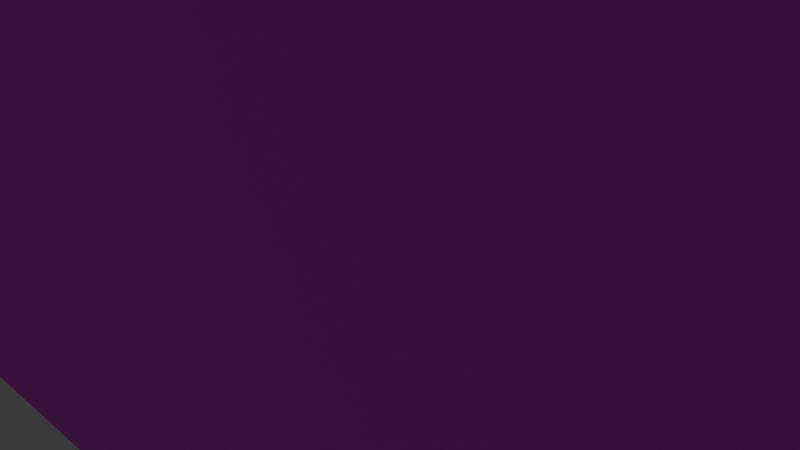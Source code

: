 # Source: toilet.blend  (saved by Blender 4.2.66; exported with 4.5.12 LTS)
import bpy
from mathutils import Matrix  # noqa: F401  (used for matrix-valued properties, if any)

bpy.ops.wm.read_factory_settings(use_empty=True)
scene = bpy.context.scene
scene.name = 'Scene'

# ---- collections
col_collection = bpy.data.collections.new('Collection'); scene.collection.children.link(col_collection)

# ---- images (referenced by path relative to the original .blend; pixels are not part of the script)
import os
ASSET_DIR = os.environ.get("B2B_ASSET_DIR", "")  # directory of the original .blend (textures are referenced by path, not embedded)
HERE = os.path.dirname(os.path.abspath(__file__))  # packed textures are extracted next to this script under _unpacked/

def load_image(name, relpath, width, height, colorspace="sRGB"):
    """Load a texture the original file referenced (path relative to the .blend, or extracted next to this script)."""
    p = next((c for c in (os.path.join(HERE, relpath), os.path.join(ASSET_DIR, relpath)) if relpath and os.path.exists(c)), "")
    if p:
        img = bpy.data.images.load(p, check_existing=True)
        img.name = name
    else:  # same state as the original file: an image datablock whose file is absent (Cycles renders it pink)
        img = bpy.data.images.new(name, width, height)
        img.source = "FILE"
        img.filepath = "//" + (relpath or name)
    img.colorspace_settings.name = colorspace
    return img
img_toilet_material = load_image('toilet_material', 'toilet_material.png', 1024, 1024, 'sRGB')
img_stall = load_image('stall', 'stall.png', 1024, 1024, 'sRGB')

# ---- materials (node trees are filled in below, after node groups)
mat_material = bpy.data.materials.new('Material')
mat_material.alpha_threshold = 0.0
mat_material.use_transparent_shadow = False
mat_material.roughness = 0.5
mat_material.line_color = (0.0, 0.0, 0.0, 1.0)
mat_stall = bpy.data.materials.new('stall')

# ---- material node trees
mat_material.use_nodes = True; mat_material.node_tree.nodes.clear()
_N = mat_material.node_tree.nodes; _L = mat_material.node_tree.links
n0 = _N.new('ShaderNodeOutputMaterial'); n0.name = 'Material Output'; n0.location = (300, 300)
n1 = _N.new('ShaderNodeBsdfPrincipled'); n1.name = 'Principled BSDF'; n1.location = (10, 300)
n1.inputs[3].default_value = 1.45
n2 = _N.new('ShaderNodeTexImage'); n2.name = 'Image Texture'; n2.location = (-561, 293)
n2.image = img_toilet_material
_L.new(n1.outputs[0], n0.inputs[0])
_L.new(n2.outputs[0], n1.inputs[0])
n0.is_active_output = True
mat_stall.use_nodes = True; mat_stall.node_tree.nodes.clear()
_N = mat_stall.node_tree.nodes; _L = mat_stall.node_tree.links
n0 = _N.new('ShaderNodeBsdfPrincipled'); n0.name = 'Principled BSDF'; n0.location = (10, 300)
n1 = _N.new('ShaderNodeOutputMaterial'); n1.name = 'Material Output'; n1.location = (300, 300)
n2 = _N.new('ShaderNodeTexImage'); n2.name = 'Image Texture'; n2.location = (-394, 416)
n2.image = img_stall
_L.new(n0.outputs[0], n1.inputs[0])
_L.new(n2.outputs[0], n0.inputs[0])
n1.is_active_output = True

# ---- world
world_world = bpy.data.worlds.new('World'); scene.world = world_world
world_world.use_nodes = True; world_world.node_tree.nodes.clear()
_N = world_world.node_tree.nodes; _L = world_world.node_tree.links
n0 = _N.new('ShaderNodeOutputWorld'); n0.name = 'World Output'; n0.location = (300, 300)
n1 = _N.new('ShaderNodeBackground'); n1.name = 'Background'; n1.location = (10, 300)
n1.inputs[0].default_value = (0.05088, 0.05088, 0.05088, 1.0)
_L.new(n1.outputs[0], n0.inputs[0])
n0.is_active_output = True
world_world.color = (0.05088, 0.05088, 0.05088)
world_world.sun_shadow_jitter_overblur = 0.0

# ---- cameras
cam_camera = bpy.data.cameras.new('Camera')
cam_camera.clip_end = 100.0
cam_camera.ortho_scale = 7.314

# ---- lights
light_light = bpy.data.lights.new('Light', 'POINT')
light_light.energy = 1000.0
light_light.shadow_soft_size = 0.1

# ---- meshes
me_cube = bpy.data.meshes.new('Cube')
me_cube.from_pydata([(1.451, 1.323, 1.37), (1.0, 1.0, -1.0), (1.451, -1.323, 1.37), (1.0, -1.0, -1.0), (-1.603, 1.568, 1.239), (-1.0, 1.0, -1.0), (-1.603, -1.568, 1.239), (-1.0, -1.0, -1.0), (1.451, 1.323, 0.5855), (1.451, 1.323, -0.1986), (1.0, 1.0, -0.5), (-1.0, -1.0, -0.5), (-1.334, -1.568, 0.08248), (-1.603, -1.568, 0.4551), (1.451, -1.323, 0.5855), (1.451, -1.323, -0.1986), (1.0, -1.0, -0.5), (-1.603, 1.568, 0.4551), (-1.334, 1.568, 0.08248), (-1.0, 1.0, -0.5), (0.631, 1.0, -1.0), (0.131, 1.0, -1.0), (-0.369, 1.0, -1.0), (0.9543, -1.568, 1.239), (0.1702, -1.568, 1.239), (-0.6139, -1.568, 1.239), (-0.369, -1.0, -1.0), (0.131, -1.0, -1.0), (0.631, -1.0, -1.0), (-0.6139, 1.568, 1.239), (0.1702, 1.568, 1.239), (0.9543, 1.568, 1.239), (-0.369, 1.0, -0.5), (0.131, 1.0, -0.5), (0.631, 1.0, -0.5), (-0.6139, 1.568, -0.329), (0.1702, 1.568, -0.329), (0.9543, 1.568, -0.329), (-0.6139, 1.568, 0.4551), (0.1702, 1.568, 0.4551), (0.9543, 1.568, 0.4551), (0.631, -1.0, -0.5), (0.131, -1.0, -0.5), (-0.369, -1.0, -0.5), (0.9543, -1.568, -0.329), (0.1702, -1.568, -0.329), (-0.6139, -1.568, -0.329), (0.9543, -1.568, 0.4551), (0.1702, -1.568, 0.4551), (-0.6139, -1.568, 0.4551), (-1.0, 0.5, -1.0), (-1.0, 0.0, -1.0), (-1.0, -0.5, -1.0), (1.533, 0.7841, 1.239), (1.533, 0.0, 1.239), (1.533, -0.7841, 1.239), (-1.603, -0.7841, 1.239), (-1.603, 0.0, 1.239), (-1.603, 0.7841, 1.239), (1.0, -0.5, -1.0), (1.0, 0.0, -1.0), (1.0, 0.5, -1.0), (1.0, 0.5, -0.5), (1.0, 0.0, -0.5), (1.0, -0.5, -0.5), (1.533, 0.7841, -0.329), (1.533, 0.0, -0.329), (1.533, -0.7841, -0.329), (1.533, 0.7841, 0.4551), (1.533, 0.0, 0.4551), (1.533, -0.7841, 0.4551), (-1.0, -0.5, -0.5), (-1.0, 0.0, -0.5), (-1.0, 0.5, -0.5), (-1.334, -0.7841, 0.08248), (-1.334, -5.528e-08, 0.08248), (-1.334, 0.7841, 0.08248), (-1.603, -0.7841, 0.4551), (-1.603, 0.0, 0.4551), (-1.603, 0.7841, 0.4551), (-0.369, 0.5, -1.0), (-0.369, 0.0, -1.0), (-0.369, -0.5, -1.0), (0.131, 0.5, -1.0), (0.131, 0.0, -1.0), (0.131, -0.5, -1.0), (0.631, 0.5, -1.0), (0.631, 0.0, -1.0), (0.631, -0.5, -1.0), (0.9543, 0.7841, 1.239), (0.9543, 0.0, 1.239), (0.9543, -0.7841, 1.239), (0.1702, 0.7841, 1.239), (0.1702, 0.0, 1.239), (0.1702, -0.7841, 1.239), (-0.6139, 0.7841, 1.239), (-0.6139, 0.0, 1.239), (-0.6139, -0.7841, 1.239), (-2.435, -1.568, 0.4551), (-2.435, -1.568, 1.239), (-2.435, 0.7841, 1.239), (-2.435, 1.568, 1.239), (-2.435, 1.568, 0.4551), (-2.435, 0.7841, 0.4551), (-2.435, -0.7841, 1.239), (-2.435, 0.0, 1.239), (-2.435, -0.7841, 0.4551), (-2.435, 0.0, 0.4551), (-1.603, 0.7841, 4.108), (-1.398, 1.228, 3.772), (-1.398, -1.228, 3.772), (-1.603, -0.7841, 4.108), (-1.603, 0.0, 4.108), (-2.229, 1.228, 3.772), (-2.435, 0.7841, 4.108), (-2.229, -1.228, 3.772), (-2.435, -0.7841, 4.108), (-2.435, 0.0, 4.108)], [], [(97, 56, 6, 25), (49, 25, 6, 13), (17, 79, 103, 102), (88, 59, 3, 28), (70, 55, 2, 14), (40, 31, 0, 8), (20, 34, 10, 1), (34, 37, 9, 10), (37, 40, 8, 9), (59, 64, 16, 3), (64, 67, 15, 16), (67, 70, 14, 15), (50, 73, 19, 5), (73, 76, 18, 19), (76, 79, 17, 18), (26, 43, 11, 7), (43, 46, 12, 11), (46, 49, 13, 12), (15, 14, 47, 44), (44, 47, 48, 45), (45, 48, 49, 46), (16, 15, 44, 41), (41, 44, 45, 42), (42, 45, 46, 43), (3, 16, 41, 28), (28, 41, 42, 27), (27, 42, 43, 26), (18, 17, 38, 35), (35, 38, 39, 36), (36, 39, 40, 37), (19, 18, 35, 32), (32, 35, 36, 33), (33, 36, 37, 34), (5, 19, 32, 22), (22, 32, 33, 21), (21, 33, 34, 20), (17, 4, 29, 38), (38, 29, 30, 39), (39, 30, 31, 40), (52, 82, 26, 7), (82, 85, 27, 26), (85, 88, 28, 27), (14, 2, 23, 47), (47, 23, 24, 48), (48, 24, 25, 49), (55, 91, 23, 2), (91, 94, 24, 23), (94, 97, 25, 24), (30, 29, 95, 92), (92, 95, 96, 93), (93, 96, 97, 94), (31, 30, 92, 89), (89, 92, 93, 90), (90, 93, 94, 91), (0, 31, 89, 53), (53, 89, 90, 54), (54, 90, 91, 55), (21, 20, 86, 83), (83, 86, 87, 84), (84, 87, 88, 85), (22, 21, 83, 80), (80, 83, 84, 81), (81, 84, 85, 82), (5, 22, 80, 50), (50, 80, 81, 51), (51, 81, 82, 52), (12, 13, 77, 74), (74, 77, 78, 75), (75, 78, 79, 76), (11, 12, 74, 71), (71, 74, 75, 72), (72, 75, 76, 73), (7, 11, 71, 52), (52, 71, 72, 51), (51, 72, 73, 50), (9, 8, 68, 65), (65, 68, 69, 66), (66, 69, 70, 67), (10, 9, 65, 62), (62, 65, 66, 63), (63, 66, 67, 64), (1, 10, 62, 61), (61, 62, 63, 60), (60, 63, 64, 59), (8, 0, 53, 68), (68, 53, 54, 69), (69, 54, 55, 70), (20, 1, 61, 86), (86, 61, 60, 87), (87, 60, 59, 88), (58, 4, 109, 108), (77, 13, 98, 106), (4, 17, 102, 101), (29, 4, 58, 95), (95, 58, 57, 96), (96, 57, 56, 97), (103, 100, 101, 102), (98, 99, 104, 106), (106, 104, 105, 107), (107, 105, 100, 103), (78, 77, 106, 107), (57, 58, 108, 112), (56, 57, 112, 111), (79, 78, 107, 103), (13, 6, 99, 98), (100, 105, 117, 114), (111, 112, 117, 116), (112, 108, 114, 117), (108, 109, 113, 114), (110, 111, 116, 115), (104, 99, 115, 116), (101, 100, 114, 113), (105, 104, 116, 117), (6, 56, 111, 110), (4, 101, 113, 109), (99, 6, 110, 115)])
_uv = me_cube.uv_layers.new(name='UVMap')
_uv.uv.foreach_set('vector', [0.4908, 0.2098, 0.5682, 0.2098, 0.5682, 0.2712, 0.4908, 0.2712, 0.6864, 0.1912, 0.7477, 0.1886, 0.751, 0.2657, 0.6897, 0.2684, 0.8027, 0.5875, 0.8027, 0.5262, 0.8677, 0.5262, 0.8677, 0.5875, 0.4095, 0.6973, 0.3807, 0.6973, 0.3807, 0.6581, 0.4095, 0.6581, 0.2677, 0.7003, 0.2064, 0.7003, 0.1962, 0.6581, 0.2576, 0.6581, 0.6897, 0.3631, 0.6285, 0.3605, 0.6198, 0.32, 0.6811, 0.3226, 0.9351, 0.3613, 0.9742, 0.3613, 0.9742, 0.3901, 0.9351, 0.3901, 0.3729, 0.562, 0.3471, 0.6065, 0.3079, 0.5873, 0.3441, 0.562, 0.751, 0.3657, 0.6897, 0.3631, 0.6811, 0.3226, 0.7424, 0.3253, 0.9742, 0.06494, 0.9351, 0.06494, 0.9351, 0.02583, 0.9742, 0.02583, 0.3441, 0.4447, 0.3019, 0.4225, 0.3079, 0.3803, 0.3441, 0.4056, 0.329, 0.7003, 0.2677, 0.7003, 0.2576, 0.6581, 0.3189, 0.6581, 0.1446, 0.7417, 0.1057, 0.7417, 0.1057, 0.7026, 0.1446, 0.7026, 0.1057, 0.7417, 0.05733, 0.7195, 0.05733, 0.6581, 0.1057, 0.7026, 0.05733, 0.7195, 0.02583, 0.7195, 0.02583, 0.6581, 0.05733, 0.6581, 0.9742, 0.491, 0.9351, 0.491, 0.9351, 0.4417, 0.9742, 0.4418, 0.4511, 0.4056, 0.4697, 0.3611, 0.5248, 0.3611, 0.5004, 0.4056, 0.6251, 0.1938, 0.6864, 0.1912, 0.6897, 0.2684, 0.6597, 0.2486, 0.6285, 0.03106, 0.6897, 0.02844, 0.6811, 0.06888, 0.6198, 0.07149, 0.6198, 0.07149, 0.6811, 0.06888, 0.6837, 0.13, 0.6225, 0.1326, 0.6225, 0.1326, 0.6837, 0.13, 0.6864, 0.1912, 0.6251, 0.1938, 0.3441, 0.4056, 0.3079, 0.3803, 0.3471, 0.3611, 0.3729, 0.4056, 0.3729, 0.4056, 0.3471, 0.3611, 0.4084, 0.3611, 0.412, 0.4056, 0.412, 0.4056, 0.4084, 0.3611, 0.4697, 0.3611, 0.4511, 0.4056, 0.9742, 0.5979, 0.9351, 0.5979, 0.9351, 0.5691, 0.9742, 0.5691, 0.9742, 0.5691, 0.9351, 0.5691, 0.9351, 0.53, 0.9742, 0.5301, 0.9742, 0.5301, 0.9351, 0.53, 0.9351, 0.491, 0.9742, 0.491, 0.7111, 0.5428, 0.6811, 0.5626, 0.6844, 0.4854, 0.7457, 0.488, 0.7457, 0.488, 0.6844, 0.4854, 0.6871, 0.4242, 0.7484, 0.4268, 0.7484, 0.4268, 0.6871, 0.4242, 0.6897, 0.3631, 0.751, 0.3657, 0.5004, 0.562, 0.5248, 0.6065, 0.4697, 0.6065, 0.4511, 0.562, 0.4511, 0.562, 0.4697, 0.6065, 0.4084, 0.6065, 0.412, 0.562, 0.412, 0.562, 0.4084, 0.6065, 0.3471, 0.6065, 0.3729, 0.562, 0.9351, 0.234, 0.9742, 0.2339, 0.9742, 0.2832, 0.9351, 0.2832, 0.9351, 0.2832, 0.9742, 0.2832, 0.9742, 0.3222, 0.9351, 0.3223, 0.9351, 0.3223, 0.9742, 0.3222, 0.9742, 0.3613, 0.9351, 0.3613, 0.6811, 0.5626, 0.6198, 0.5599, 0.6232, 0.4828, 0.6844, 0.4854, 0.6844, 0.4854, 0.6232, 0.4828, 0.6258, 0.4216, 0.6871, 0.4242, 0.6871, 0.4242, 0.6258, 0.4216, 0.6285, 0.3605, 0.6897, 0.3631, 0.537, 0.6973, 0.4877, 0.6973, 0.4877, 0.6581, 0.537, 0.6581, 0.4877, 0.6973, 0.4486, 0.6973, 0.4486, 0.6581, 0.4877, 0.6581, 0.4486, 0.6973, 0.4095, 0.6973, 0.4095, 0.6581, 0.4486, 0.6581, 0.6897, 0.02844, 0.751, 0.02583, 0.7424, 0.06626, 0.6811, 0.06888, 0.6811, 0.06888, 0.7424, 0.06626, 0.745, 0.1274, 0.6837, 0.13, 0.6837, 0.13, 0.745, 0.1274, 0.7477, 0.1886, 0.6864, 0.1912, 0.3228, 0.2098, 0.3681, 0.2098, 0.3681, 0.2712, 0.3291, 0.252, 0.3681, 0.2098, 0.4294, 0.2098, 0.4294, 0.2712, 0.3681, 0.2712, 0.4294, 0.2098, 0.4908, 0.2098, 0.4908, 0.2712, 0.4294, 0.2712, 0.4294, 0.02583, 0.4908, 0.02583, 0.4908, 0.08717, 0.4294, 0.08717, 0.4294, 0.08717, 0.4908, 0.08717, 0.4908, 0.1485, 0.4294, 0.1485, 0.4294, 0.1485, 0.4908, 0.1485, 0.4908, 0.2098, 0.4294, 0.2098, 0.3681, 0.02583, 0.4294, 0.02583, 0.4294, 0.08717, 0.3681, 0.08717, 0.3681, 0.08717, 0.4294, 0.08717, 0.4294, 0.1485, 0.3681, 0.1485, 0.3681, 0.1485, 0.4294, 0.1485, 0.4294, 0.2098, 0.3681, 0.2098, 0.3291, 0.04501, 0.3681, 0.02583, 0.3681, 0.08717, 0.3228, 0.08717, 0.3228, 0.08717, 0.3681, 0.08717, 0.3681, 0.1485, 0.3228, 0.1485, 0.3228, 0.1485, 0.3681, 0.1485, 0.3681, 0.2098, 0.3228, 0.2098, 0.4486, 0.8146, 0.4095, 0.8146, 0.4095, 0.7755, 0.4486, 0.7755, 0.4486, 0.7755, 0.4095, 0.7755, 0.4095, 0.7364, 0.4486, 0.7364, 0.4486, 0.7364, 0.4095, 0.7364, 0.4095, 0.6973, 0.4486, 0.6973, 0.4877, 0.8146, 0.4486, 0.8146, 0.4486, 0.7755, 0.4877, 0.7755, 0.4877, 0.7755, 0.4486, 0.7755, 0.4486, 0.7364, 0.4877, 0.7364, 0.4877, 0.7364, 0.4486, 0.7364, 0.4486, 0.6973, 0.4877, 0.6973, 0.537, 0.8146, 0.4877, 0.8146, 0.4877, 0.7755, 0.537, 0.7755, 0.537, 0.7755, 0.4877, 0.7755, 0.4877, 0.7364, 0.537, 0.7364, 0.537, 0.7364, 0.4877, 0.7364, 0.4877, 0.6973, 0.537, 0.6973, 0.05733, 0.9035, 0.02583, 0.9035, 0.02583, 0.8422, 0.05733, 0.8422, 0.05733, 0.8422, 0.02583, 0.8422, 0.02583, 0.7808, 0.05733, 0.7808, 0.05733, 0.7808, 0.02583, 0.7808, 0.02583, 0.7195, 0.05733, 0.7195, 0.1057, 0.859, 0.05733, 0.9035, 0.05733, 0.8422, 0.1057, 0.8199, 0.1057, 0.8199, 0.05733, 0.8422, 0.05733, 0.7808, 0.1057, 0.7808, 0.1057, 0.7808, 0.05733, 0.7808, 0.05733, 0.7195, 0.1057, 0.7417, 0.1446, 0.859, 0.1057, 0.859, 0.1057, 0.8199, 0.1446, 0.8199, 0.1446, 0.8199, 0.1057, 0.8199, 0.1057, 0.7808, 0.1446, 0.7808, 0.1446, 0.7808, 0.1057, 0.7808, 0.1057, 0.7417, 0.1446, 0.7417, 0.3189, 0.8651, 0.2576, 0.8651, 0.2677, 0.823, 0.329, 0.823, 0.329, 0.823, 0.2677, 0.823, 0.2677, 0.7616, 0.329, 0.7616, 0.329, 0.7616, 0.2677, 0.7616, 0.2677, 0.7003, 0.329, 0.7003, 0.3441, 0.562, 0.3079, 0.5873, 0.3019, 0.5451, 0.3441, 0.5229, 0.3441, 0.5229, 0.3019, 0.5451, 0.3019, 0.4838, 0.3441, 0.4838, 0.3441, 0.4838, 0.3019, 0.4838, 0.3019, 0.4225, 0.3441, 0.4447, 0.9742, 0.1823, 0.9351, 0.1823, 0.9351, 0.1432, 0.9742, 0.1432, 0.9742, 0.1432, 0.9351, 0.1432, 0.9351, 0.1041, 0.9742, 0.1041, 0.9742, 0.1041, 0.9351, 0.1041, 0.9351, 0.06494, 0.9742, 0.06494, 0.2576, 0.8651, 0.1962, 0.8651, 0.2064, 0.823, 0.2677, 0.823, 0.2677, 0.823, 0.2064, 0.823, 0.2064, 0.7616, 0.2677, 0.7616, 0.2677, 0.7616, 0.2064, 0.7616, 0.2064, 0.7003, 0.2677, 0.7003, 0.4095, 0.8146, 0.3807, 0.8146, 0.3807, 0.7755, 0.4095, 0.7755, 0.4095, 0.7755, 0.3807, 0.7755, 0.3807, 0.7364, 0.4095, 0.7364, 0.4095, 0.7364, 0.3807, 0.7364, 0.3807, 0.6973, 0.4095, 0.6973, 0.2503, 0.5451, 0.2503, 0.6065, 0.05206, 0.5798, 0.02583, 0.5451, 0.8027, 0.4035, 0.8027, 0.3422, 0.8677, 0.3422, 0.8677, 0.4035, 0.8674, 0.2249, 0.8716, 0.2861, 0.8069, 0.2905, 0.8027, 0.2293, 0.4908, 0.02583, 0.5682, 0.02583, 0.5682, 0.08717, 0.4908, 0.08717, 0.4908, 0.08717, 0.5682, 0.08717, 0.5682, 0.1485, 0.4908, 0.1485, 0.4908, 0.1485, 0.5682, 0.1485, 0.5682, 0.2098, 0.4908, 0.2098, 0.2098, 0.3095, 0.2098, 0.2486, 0.2712, 0.2486, 0.2712, 0.3095, 0.02583, 0.3095, 0.02583, 0.2486, 0.08717, 0.2486, 0.08717, 0.3095, 0.08717, 0.3095, 0.08717, 0.2486, 0.1485, 0.2486, 0.1485, 0.3095, 0.1485, 0.3095, 0.1485, 0.2486, 0.2098, 0.2486, 0.2098, 0.3095, 0.8027, 0.4648, 0.8027, 0.4035, 0.8677, 0.4035, 0.8677, 0.4648, 0.2503, 0.4838, 0.2503, 0.5451, 0.02583, 0.5451, 0.02583, 0.4838, 0.2503, 0.4225, 0.2503, 0.4838, 0.02583, 0.4838, 0.02583, 0.4225, 0.8027, 0.5262, 0.8027, 0.4648, 0.8677, 0.4648, 0.8677, 0.5262, 0.5887, 0.9184, 0.5929, 0.8572, 0.6577, 0.8616, 0.6535, 0.9228, 0.2098, 0.2486, 0.1485, 0.2486, 0.1485, 0.02583, 0.2098, 0.02583, 0.8184, 0.7966, 0.8184, 0.7352, 0.8834, 0.7352, 0.8834, 0.7966, 0.8184, 0.7352, 0.8184, 0.6739, 0.8834, 0.6739, 0.8834, 0.7352, 0.8184, 0.6739, 0.8027, 0.6392, 0.8677, 0.6392, 0.8834, 0.6739, 0.8027, 0.8312, 0.8184, 0.7966, 0.8834, 0.7966, 0.8677, 0.8312, 0.08717, 0.2486, 0.02583, 0.2486, 0.05247, 0.05392, 0.08717, 0.02583, 0.2712, 0.2486, 0.2098, 0.2486, 0.2098, 0.02583, 0.2445, 0.05392, 0.1485, 0.2486, 0.08717, 0.2486, 0.08717, 0.02583, 0.1485, 0.02583, 0.2503, 0.3611, 0.2503, 0.4225, 0.02583, 0.4225, 0.05206, 0.3878, 0.8674, 0.2249, 0.8027, 0.2293, 0.8069, 0.03022, 0.8716, 0.02583, 0.6577, 0.8616, 0.5929, 0.8572, 0.5887, 0.6581, 0.6535, 0.6625])
me_cube.materials.append(mat_material)
me_cube.use_mirror_y = True
me_cube.use_mirror_vertex_groups = False
me_cube.update()
me_cube_001 = bpy.data.meshes.new('Cube.001')
me_cube_001.from_pydata([(-1.0, -1.0, -1.0), (-1.0, -1.0, 1.0), (-1.0, 1.0, -1.0), (-1.0, 1.0, 1.0), (1.0, -1.0, -1.0), (1.0, -1.0, 1.0), (1.0, 1.0, -1.0), (1.0, 1.0, 1.0), (-1.0, -0.8019, -1.0), (-1.0, -0.8019, 1.0), (1.0, -0.8019, -1.0), (1.0, -0.8019, 1.0), (-1.0, 0.8447, 1.0), (1.0, 0.8447, -1.0), (-1.0, 0.8447, -1.0), (1.0, 0.8447, 1.0), (-0.8573, 1.0, -1.0), (-0.8573, 1.0, 1.0), (-0.8573, -1.0, -1.0), (-0.8573, -1.0, 1.0), (-0.8573, -0.8019, 1.0), (-0.8573, -0.8019, -1.0), (-0.8573, 0.8447, -1.0), (-0.8573, 0.8447, 1.0), (1.609, -0.3124, 1.0), (1.609, -0.3124, -1.0), (1.51, -0.393, -1.0), (1.51, -0.393, 1.0)], [], [(14, 12, 3, 2), (16, 17, 7, 6), (10, 11, 5, 4), (18, 19, 1, 0), (21, 10, 4, 18), (20, 9, 1, 19), (23, 12, 9, 20), (22, 21, 10, 13), (11, 10, 21, 20), (0, 1, 9, 8), (13, 6, 25, 26), (16, 6, 13, 22), (17, 3, 12, 23), (8, 9, 12, 14), (7, 17, 23, 15), (2, 16, 22, 14), (14, 22, 21, 8), (20, 21, 22, 23), (11, 20, 19, 5), (8, 21, 18, 0), (4, 5, 19, 18), (2, 3, 17, 16), (13, 15, 23, 22), (25, 24, 27, 26), (7, 15, 27, 24), (6, 7, 24, 25), (15, 13, 26, 27)])
_uv = me_cube_001.uv_layers.new(name='UVMap')
_uv.uv.foreach_set('vector', [0.7645, 0.2444, 0.7645, 0.02467, 0.7814, 0.02467, 0.7814, 0.2444, 0.5134, 0.2287, 0.2937, 0.2287, 0.2937, 0.02467, 0.5134, 0.02467, 0.8308, 0.2444, 0.8308, 0.02467, 0.8523, 0.02467, 0.8523, 0.2444, 0.5134, 0.3094, 0.2937, 0.3094, 0.2937, 0.2937, 0.5134, 0.2937, 0.04643, 0.3763, 0.04643, 0.5803, 0.02467, 0.5803, 0.02467, 0.3763, 0.04643, 0.2956, 0.04643, 0.3113, 0.02467, 0.3113, 0.02467, 0.2956, 0.2273, 0.2956, 0.2273, 0.3113, 0.04643, 0.3113, 0.04643, 0.2956, 0.2056, 0.8337, 0.02467, 0.8337, 0.02467, 0.6297, 0.2056, 0.6297, 0.7668, 0.2937, 0.7668, 0.5134, 0.5627, 0.5134, 0.5627, 0.2937, 0.5627, 0.2444, 0.5627, 0.02467, 0.5844, 0.02467, 0.5844, 0.2444, 0.9753, 0.1717, 0.9688, 0.1875, 0.9619, 0.02869, 0.9753, 0.02467, 0.2444, 0.3763, 0.2444, 0.5803, 0.2273, 0.5803, 0.2273, 0.3763, 0.2444, 0.2956, 0.2444, 0.3113, 0.2273, 0.3113, 0.2273, 0.2956, 0.5844, 0.2444, 0.5844, 0.02467, 0.7645, 0.02467, 0.7645, 0.2444, 0.2444, 0.09157, 0.2444, 0.2956, 0.2273, 0.2956, 0.2273, 0.09157, 0.2444, 0.3606, 0.2444, 0.3763, 0.2273, 0.3763, 0.2273, 0.3606, 0.2273, 0.3606, 0.2273, 0.3763, 0.04643, 0.3763, 0.04643, 0.3606, 0.7261, 0.5627, 0.7261, 0.7825, 0.5471, 0.7825, 0.5471, 0.5627, 0.04643, 0.09157, 0.04643, 0.2956, 0.02467, 0.2956, 0.02467, 0.09157, 0.04643, 0.3606, 0.04643, 0.3763, 0.02467, 0.3763, 0.02467, 0.3606, 0.5134, 0.5134, 0.2937, 0.5134, 0.2937, 0.3094, 0.5134, 0.3094, 0.5134, 0.2444, 0.2937, 0.2444, 0.2937, 0.2287, 0.5134, 0.2287, 0.2937, 0.7825, 0.2937, 0.5627, 0.4977, 0.5627, 0.4977, 0.7825, 0.9016, 0.2444, 0.9016, 0.02467, 0.9125, 0.02467, 0.9125, 0.2444, 0.2444, 0.09157, 0.2273, 0.09157, 0.09135, 0.03558, 0.1002, 0.02467, 0.7754, 0.7825, 0.7754, 0.5627, 0.9277, 0.5627, 0.9277, 0.7825, 0.9568, 0.2937, 0.9568, 0.5134, 0.8161, 0.5134, 0.8161, 0.2937])
me_cube_001.materials.append(mat_stall)
me_cube_001.update()

# ---- objects
ob_cube = bpy.data.objects.new('Cube', me_cube)
ob_light = bpy.data.objects.new('Light', light_light)
ob_camera = bpy.data.objects.new('Camera', cam_camera)
ob_cube_001 = bpy.data.objects.new('Cube.001', me_cube_001)

# ---- transforms, parenting, visibility, modifiers, constraints
ob_cube.location = (0.0, 0.0, 0.0)
ob_cube.lock_rotations_4d = False
ob_cube.empty_display_type = 'ARROWS'
ob_cube.lineart.crease_threshold = 0.0
ob_cube.use_mesh_mirror_y = True
ob_light.location = (4.076, 1.005, 5.904)
ob_light.rotation_euler = (0.6503, 0.05522, 1.866)
ob_light.lock_rotations_4d = False
ob_light.empty_display_type = 'ARROWS'
ob_light.color = (0.0, 0.0, 0.0, 0.0)
ob_light.lineart.crease_threshold = 0.0
ob_camera.location = (7.359, -6.926, 4.958)
ob_camera.rotation_euler = (1.109, 0.0, 0.8149)
ob_camera.lock_rotations_4d = False
ob_camera.empty_display_type = 'ARROWS'
ob_camera.color = (0.0, 0.0, 0.0, 0.0)
ob_camera.display_type = 'WIRE'
ob_camera.lineart.crease_threshold = 0.0
ob_cube_001.location = (1.279, -7.568e-07, 5.633)
ob_cube_001.scale = (4.947, 3.703, 6.572)

# ---- collection membership
col_collection.objects.link(ob_cube)
col_collection.objects.link(ob_light)
col_collection.objects.link(ob_camera)
col_collection.objects.link(ob_cube_001)

# ---- scene / render settings (as saved in the file)
scene.camera = ob_camera
scene.frame_start = 1; scene.frame_end = 250; scene.frame_set(25)
scene.render.engine = 'BLENDER_EEVEE_NEXT'
bpy.context.view_layer.update()
